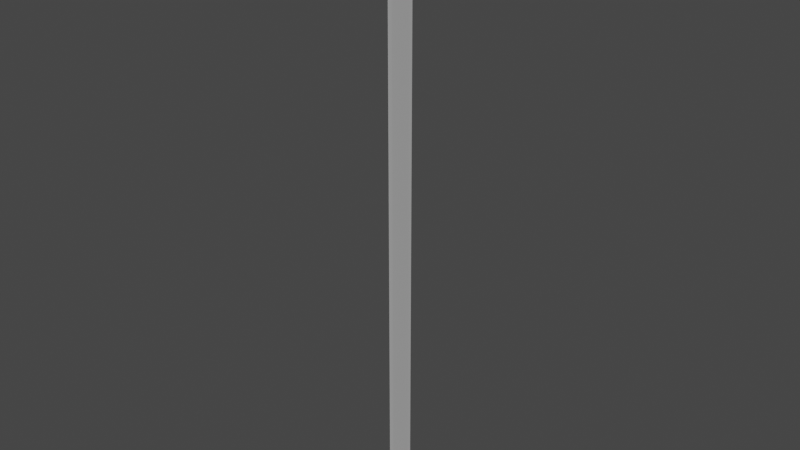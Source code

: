 # Source: Kabel.blend  (saved by Blender 3.1.7; exported with 4.5.12 LTS)
import bpy
from mathutils import Matrix  # noqa: F401  (used for matrix-valued properties, if any)

bpy.ops.wm.read_factory_settings(use_empty=True)
scene = bpy.context.scene
scene.name = 'Scene'

# ---- collections
col_kabel = bpy.data.collections.new('Kabel'); scene.collection.children.link(col_kabel)

# ---- materials (node trees are filled in below, after node groups)
mat_material = bpy.data.materials.new('Material')
mat_material.alpha_threshold = 0.0
mat_material.use_transparent_shadow = False
mat_material.line_color = (0.0, 0.0, 0.0, 1.0)

# ---- node groups
ng_auto_smooth = bpy.data.node_groups.new('Auto Smooth', 'GeometryNodeTree')
_s = ng_auto_smooth.interface.new_socket(name='Geometry', in_out='OUTPUT', socket_type='NodeSocketGeometry')
_s = ng_auto_smooth.interface.new_socket(name='Geometry', in_out='INPUT', socket_type='NodeSocketGeometry')
_s = ng_auto_smooth.interface.new_socket(name='Angle', in_out='INPUT', socket_type='NodeSocketFloat')
_s.subtype = 'ANGLE'
_s.min_value = 0.0
_s.max_value = 3.142
ng_auto_smooth.is_modifier = True
_N = ng_auto_smooth.nodes; _L = ng_auto_smooth.links
n0 = _N.new('NodeGroupOutput'); n0.name = 'Group Output'; n0.location = (480, -100)
n1 = _N.new('NodeGroupInput'); n1.name = 'Group Input'; n1.location = (-420, -300)
n2 = _N.new('NodeGroupInput'); n2.name = 'Group Input.001'; n2.location = (-60, -100)
n3 = _N.new('GeometryNodeSetShadeSmooth'); n3.name = 'Set Shade Smooth'; n3.location = (120, -100)
n3.domain = 'EDGE'
n4 = _N.new('GeometryNodeSetShadeSmooth'); n4.name = 'Set Shade Smooth.001'; n4.location = (300, -100)
n5 = _N.new('GeometryNodeInputMeshEdgeAngle'); n5.name = 'Edge Angle'; n5.location = (-420, -220)
n6 = _N.new('GeometryNodeInputEdgeSmooth'); n6.name = 'Is Edge Smooth'; n6.location = (-60, -160)
n7 = _N.new('GeometryNodeInputShadeSmooth'); n7.name = 'Is Face Smooth'; n7.location = (-240, -340)
n8 = _N.new('FunctionNodeBooleanMath'); n8.name = 'Boolean Math'; n8.location = (-60, -220)
n9 = _N.new('FunctionNodeCompare'); n9.name = 'Compare'; n9.location = (-240, -180)
n9.operation = 'LESS_EQUAL'
_L.new(n5.outputs[0], n9.inputs[0])
_L.new(n4.outputs[0], n0.inputs[0])
_L.new(n1.outputs[1], n9.inputs[1])
_L.new(n9.outputs[0], n8.inputs[0])
_L.new(n7.outputs[0], n8.inputs[1])
_L.new(n2.outputs[0], n3.inputs[0])
_L.new(n6.outputs[0], n3.inputs[1])
_L.new(n3.outputs[0], n4.inputs[0])
_L.new(n8.outputs[0], n3.inputs[2])
n0.is_active_output = True

# ---- material node trees
mat_material.use_nodes = True; mat_material.node_tree.nodes.clear()
_N = mat_material.node_tree.nodes; _L = mat_material.node_tree.links
n0 = _N.new('ShaderNodeOutputMaterial'); n0.name = 'Material Output'; n0.location = (300, 300)
n1 = _N.new('ShaderNodeBsdfPrincipled'); n1.name = 'Principled BSDF'; n1.location = (10, 300)
n1.distribution = 'GGX'
n1.subsurface_method = 'RANDOM_WALK_SKIN'
n1.inputs[0].default_value = (0.001487, 0.09891, 0.8, 1.0)
n1.inputs[2].default_value = 1.0
n1.inputs[3].default_value = 0.0
n1.inputs[11].default_value = 1.949
n1.inputs[15].default_value = 0.3228
n1.inputs[18].default_value = 0.02362
n1.inputs[19].default_value = 0.01181
n1.inputs[20].default_value = 0.0
n1.inputs[27].default_value = (0.0, 0.0, 0.0, 1.0)
n1.inputs[28].default_value = 1.0
_L.new(n1.outputs[0], n0.inputs[0])
n0.is_active_output = True

# ---- world
world_world = bpy.data.worlds.new('World'); scene.world = world_world
world_world.use_nodes = True; world_world.node_tree.nodes.clear()
_N = world_world.node_tree.nodes; _L = world_world.node_tree.links
n0 = _N.new('ShaderNodeOutputWorld'); n0.name = 'World Output'; n0.location = (300, 300)
n1 = _N.new('ShaderNodeBackground'); n1.name = 'Background'; n1.location = (10, 300)
n1.inputs[0].default_value = (0.05088, 0.05088, 0.05088, 1.0)
_L.new(n1.outputs[0], n0.inputs[0])
n0.is_active_output = True
world_world.color = (0.05088, 0.05088, 0.05088)
world_world.use_sun_shadow = False
world_world.sun_shadow_jitter_overblur = 0.0

# ---- meshes
me_plane_001 = bpy.data.meshes.new('Plane.001')
me_plane_001.from_pydata([(-0.00866, -0.005, -0.3), (-0.005, -0.00866, -0.3), (-5.682e-09, -0.01, -0.3), (0.005, -0.00866, -0.3), (0.00866, -0.005, -0.3), (0.01, -6.621e-09, -0.3), (0.00866, 0.005, -0.3), (0.005, 0.00866, -0.3), (7.431e-09, 0.01, -0.3), (-0.005, 0.00866, -0.3), (-0.00866, 0.005, -0.3), (-0.01, 9.194e-09, -0.3), (-0.00866, -0.005, 0.3), (-0.005, -0.00866, 0.3), (-5.682e-09, -0.01, 0.3), (0.005, -0.00866, 0.3), (0.00866, -0.005, 0.3), (0.01, -6.621e-09, 0.3), (0.00866, 0.005, 0.3), (0.005, 0.00866, 0.3), (7.431e-09, 0.01, 0.3), (-0.005, 0.00866, 0.3), (-0.00866, 0.005, 0.3), (-0.01, 9.194e-09, 0.3)], [], [(0, 12, 23, 11), (1, 13, 12, 0), (2, 14, 13, 1), (3, 15, 14, 2), (4, 16, 15, 3), (5, 17, 16, 4), (6, 18, 17, 5), (7, 19, 18, 6), (8, 20, 19, 7), (9, 21, 20, 8), (10, 22, 21, 9), (11, 23, 22, 10), (23, 12, 13, 14, 15, 16, 17, 18, 19, 20, 21, 22), (11, 10, 9, 8, 7, 6, 5, 4, 3, 2, 1, 0)])
me_plane_001.polygons.foreach_set('use_smooth', [True] * 14)
_uv = me_plane_001.uv_layers.new(name='UVMap')
_uv.uv.foreach_set('vector', [0.0, 1.0, 1.0, 1.0, 1.0, 0.9167, 0.0, 0.9167, 0.0, 0.08333, 1.0, 0.08333, 1.0, 0.0, 0.0, 0.0, 0.0, 0.1667, 1.0, 0.1667, 1.0, 0.08333, 0.0, 0.08333, 0.0, 0.25, 1.0, 0.25, 1.0, 0.1667, 0.0, 0.1667, 0.0, 0.3333, 1.0, 0.3333, 1.0, 0.25, 0.0, 0.25, 0.0, 0.4167, 1.0, 0.4167, 1.0, 0.3333, 0.0, 0.3333, 0.0, 0.5, 1.0, 0.5, 1.0, 0.4167, 0.0, 0.4167, 0.0, 0.5833, 1.0, 0.5833, 1.0, 0.5, 0.0, 0.5, 0.0, 0.6667, 1.0, 0.6667, 1.0, 0.5833, 0.0, 0.5833, 0.0, 0.75, 1.0, 0.75, 1.0, 0.6667, 0.0, 0.6667, 0.0, 0.8333, 1.0, 0.8333, 1.0, 0.75, 0.0, 0.75, 0.0, 0.9167, 1.0, 0.9167, 1.0, 0.8333, 0.0, 0.8333, 1.0, 0.9167, 1.0, 0.0, 1.0, 0.08333, 1.0, 0.1667, 1.0, 0.25, 1.0, 0.3333, 1.0, 0.4167, 1.0, 0.5, 1.0, 0.5833, 1.0, 0.6667, 1.0, 0.75, 1.0, 0.8333, 0.0, 0.9167, 0.0, 0.8333, 0.0, 0.75, 0.0, 0.6667, 0.0, 0.5833, 0.0, 0.5, 0.0, 0.4167, 0.0, 0.3333, 0.0, 0.25, 0.0, 0.1667, 0.0, 0.08333, 0.0, 0.0])
me_plane_001.materials.append(mat_material)
me_plane_001.use_remesh_fix_poles = True
me_plane_001.use_remesh_preserve_attributes = False
me_plane_001.update()

# ---- objects
ob_kabel = bpy.data.objects.new('Kabel', me_plane_001)

# ---- transforms, parenting, visibility, modifiers, constraints
ob_kabel.location = (1.669e-09, -5.316e-10, 0.3)
ob_kabel.scale = (4.0, 4.0, 4.0)
_m = ob_kabel.modifiers.new('Auto Smooth', 'NODES')
_m.node_group = ng_auto_smooth
_gi = [s.identifier for s in ng_auto_smooth.interface.items_tree if s.item_type == 'SOCKET' and s.in_out == 'INPUT']
_m[_gi[1]] = 0.5236  # Angle

# ---- collection membership
col_kabel.objects.link(ob_kabel)

# ---- scene / render settings (as saved in the file)
scene.frame_start = 1; scene.frame_end = 250; scene.frame_set(1)
scene.render.engine = 'BLENDER_EEVEE_NEXT'
scene.cycles.sampling_pattern = 'TABULATED_SOBOL'
scene.cycles.use_light_tree = False
scene.view_settings.view_transform = 'Filmic'
bpy.context.view_layer.update()

# ---- added for rendering (the .blend has no active camera and no usable light): camera, sun
cam_auto = bpy.data.cameras.new('AutoCamera')
cam_auto.lens = 50.0
cam_auto.sensor_width = 36.0
cam_auto.clip_end = 1000.0
ob_auto_camera = bpy.data.objects.new('AutoCamera', cam_auto)
scene.collection.objects.link(ob_auto_camera)
ob_auto_camera.location = (2.22301, -2.66761, 2.0784)
ob_auto_camera.rotation_euler = (1.09748, -7.21219e-08, 0.694738)
scene.camera = ob_auto_camera
light_auto_sun = bpy.data.lights.new('AutoSun', 'SUN')
light_auto_sun.energy = 3.0
light_auto_sun.angle = 0.0523599
ob_auto_sun = bpy.data.objects.new('AutoSun', light_auto_sun)
scene.collection.objects.link(ob_auto_sun)
ob_auto_sun.rotation_euler = (0.872665, 0.174533, 0.523599)
bpy.context.view_layer.update()
